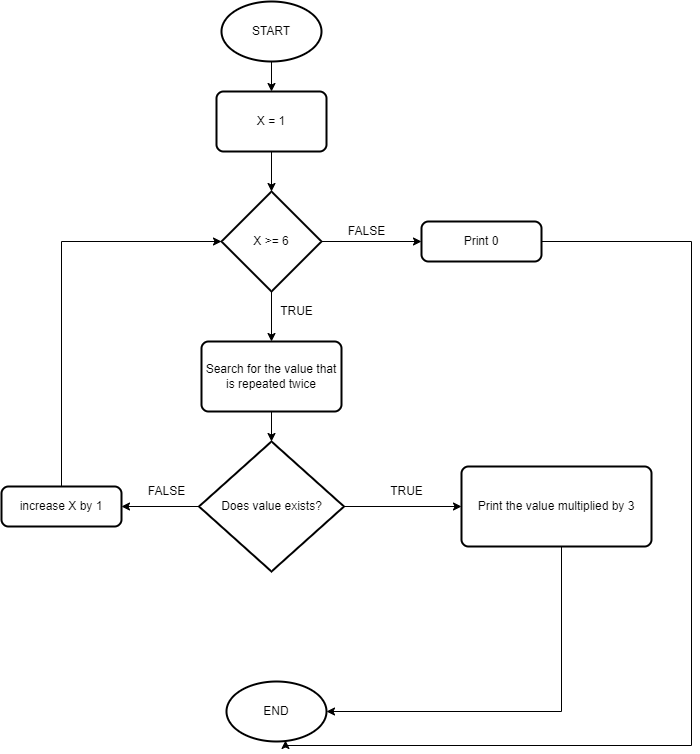

The diagram above was exported from draw.io. Its source (the exported page's mxGraphModel, read from the mxfile embedded in the PNG):
<mxGraphModel dx="848" dy="1100" grid="1" gridSize="10" guides="1" tooltips="1" connect="1" arrows="1" fold="1" page="1" pageScale="1" pageWidth="827" pageHeight="1169" math="0" shadow="0">
  <root>
    <mxCell id="WIyWlLk6GJQsqaUBKTNV-0" />
    <mxCell id="WIyWlLk6GJQsqaUBKTNV-1" parent="WIyWlLk6GJQsqaUBKTNV-0" />
    <mxCell id="5ACPatcWQ-Wx38VAAmws-2" value="" style="edgeStyle=orthogonalEdgeStyle;rounded=0;orthogonalLoop=1;jettySize=auto;html=1;" edge="1" parent="WIyWlLk6GJQsqaUBKTNV-1" source="5ACPatcWQ-Wx38VAAmws-3" target="5ACPatcWQ-Wx38VAAmws-8">
      <mxGeometry relative="1" as="geometry" />
    </mxCell>
    <mxCell id="5ACPatcWQ-Wx38VAAmws-3" value="START" style="strokeWidth=2;html=1;shape=mxgraph.flowchart.start_1;whiteSpace=wrap;" vertex="1" parent="WIyWlLk6GJQsqaUBKTNV-1">
      <mxGeometry x="290" y="40" width="100" height="60" as="geometry" />
    </mxCell>
    <mxCell id="5ACPatcWQ-Wx38VAAmws-4" style="edgeStyle=orthogonalEdgeStyle;rounded=0;orthogonalLoop=1;jettySize=auto;html=1;entryX=0.5;entryY=0;entryDx=0;entryDy=0;" edge="1" parent="WIyWlLk6GJQsqaUBKTNV-1" source="5ACPatcWQ-Wx38VAAmws-6" target="5ACPatcWQ-Wx38VAAmws-14">
      <mxGeometry relative="1" as="geometry" />
    </mxCell>
    <mxCell id="5ACPatcWQ-Wx38VAAmws-5" style="edgeStyle=orthogonalEdgeStyle;rounded=0;orthogonalLoop=1;jettySize=auto;html=1;" edge="1" parent="WIyWlLk6GJQsqaUBKTNV-1" source="5ACPatcWQ-Wx38VAAmws-6" target="5ACPatcWQ-Wx38VAAmws-17">
      <mxGeometry relative="1" as="geometry" />
    </mxCell>
    <mxCell id="5ACPatcWQ-Wx38VAAmws-6" value="&lt;span&gt;X &amp;gt;= 6&lt;/span&gt;" style="strokeWidth=2;html=1;shape=mxgraph.flowchart.decision;whiteSpace=wrap;" vertex="1" parent="WIyWlLk6GJQsqaUBKTNV-1">
      <mxGeometry x="290" y="230" width="100" height="100" as="geometry" />
    </mxCell>
    <mxCell id="5ACPatcWQ-Wx38VAAmws-7" style="edgeStyle=orthogonalEdgeStyle;rounded=0;orthogonalLoop=1;jettySize=auto;html=1;entryX=0.5;entryY=0;entryDx=0;entryDy=0;entryPerimeter=0;" edge="1" parent="WIyWlLk6GJQsqaUBKTNV-1" source="5ACPatcWQ-Wx38VAAmws-8" target="5ACPatcWQ-Wx38VAAmws-6">
      <mxGeometry relative="1" as="geometry" />
    </mxCell>
    <mxCell id="5ACPatcWQ-Wx38VAAmws-8" value="X = 1" style="rounded=1;whiteSpace=wrap;html=1;absoluteArcSize=1;arcSize=14;strokeWidth=2;" vertex="1" parent="WIyWlLk6GJQsqaUBKTNV-1">
      <mxGeometry x="285" y="130" width="110" height="60" as="geometry" />
    </mxCell>
    <mxCell id="5ACPatcWQ-Wx38VAAmws-9" value="END" style="strokeWidth=2;html=1;shape=mxgraph.flowchart.start_1;whiteSpace=wrap;" vertex="1" parent="WIyWlLk6GJQsqaUBKTNV-1">
      <mxGeometry x="295" y="720" width="100" height="60" as="geometry" />
    </mxCell>
    <mxCell id="5ACPatcWQ-Wx38VAAmws-10" style="edgeStyle=orthogonalEdgeStyle;rounded=0;orthogonalLoop=1;jettySize=auto;html=1;" edge="1" parent="WIyWlLk6GJQsqaUBKTNV-1" source="5ACPatcWQ-Wx38VAAmws-12" target="5ACPatcWQ-Wx38VAAmws-16">
      <mxGeometry relative="1" as="geometry" />
    </mxCell>
    <mxCell id="5ACPatcWQ-Wx38VAAmws-11" style="edgeStyle=orthogonalEdgeStyle;rounded=0;orthogonalLoop=1;jettySize=auto;html=1;entryX=1;entryY=0.5;entryDx=0;entryDy=0;" edge="1" parent="WIyWlLk6GJQsqaUBKTNV-1" source="5ACPatcWQ-Wx38VAAmws-12" target="5ACPatcWQ-Wx38VAAmws-19">
      <mxGeometry relative="1" as="geometry" />
    </mxCell>
    <mxCell id="5ACPatcWQ-Wx38VAAmws-12" value="Does value exists?" style="strokeWidth=2;html=1;shape=mxgraph.flowchart.decision;whiteSpace=wrap;" vertex="1" parent="WIyWlLk6GJQsqaUBKTNV-1">
      <mxGeometry x="267.5" y="480" width="145" height="130" as="geometry" />
    </mxCell>
    <mxCell id="5ACPatcWQ-Wx38VAAmws-13" style="edgeStyle=orthogonalEdgeStyle;rounded=0;orthogonalLoop=1;jettySize=auto;html=1;entryX=0.5;entryY=0;entryDx=0;entryDy=0;entryPerimeter=0;" edge="1" parent="WIyWlLk6GJQsqaUBKTNV-1" source="5ACPatcWQ-Wx38VAAmws-14" target="5ACPatcWQ-Wx38VAAmws-12">
      <mxGeometry relative="1" as="geometry" />
    </mxCell>
    <mxCell id="5ACPatcWQ-Wx38VAAmws-14" value="Search for the value that is repeated twice" style="rounded=1;whiteSpace=wrap;html=1;absoluteArcSize=1;arcSize=14;strokeWidth=2;" vertex="1" parent="WIyWlLk6GJQsqaUBKTNV-1">
      <mxGeometry x="270" y="380" width="140" height="70" as="geometry" />
    </mxCell>
    <mxCell id="5ACPatcWQ-Wx38VAAmws-15" style="edgeStyle=orthogonalEdgeStyle;rounded=0;orthogonalLoop=1;jettySize=auto;html=1;entryX=1;entryY=0.5;entryDx=0;entryDy=0;entryPerimeter=0;" edge="1" parent="WIyWlLk6GJQsqaUBKTNV-1" source="5ACPatcWQ-Wx38VAAmws-16" target="5ACPatcWQ-Wx38VAAmws-9">
      <mxGeometry relative="1" as="geometry">
        <Array as="points">
          <mxPoint x="630" y="750" />
        </Array>
      </mxGeometry>
    </mxCell>
    <mxCell id="5ACPatcWQ-Wx38VAAmws-16" value="Print the value multiplied by 3" style="rounded=1;whiteSpace=wrap;html=1;absoluteArcSize=1;arcSize=14;strokeWidth=2;" vertex="1" parent="WIyWlLk6GJQsqaUBKTNV-1">
      <mxGeometry x="530" y="505" width="190" height="80" as="geometry" />
    </mxCell>
    <mxCell id="5ACPatcWQ-Wx38VAAmws-24" style="edgeStyle=orthogonalEdgeStyle;rounded=0;orthogonalLoop=1;jettySize=auto;html=1;entryX=0.59;entryY=0.983;entryDx=0;entryDy=0;entryPerimeter=0;" edge="1" parent="WIyWlLk6GJQsqaUBKTNV-1" source="5ACPatcWQ-Wx38VAAmws-17" target="5ACPatcWQ-Wx38VAAmws-9">
      <mxGeometry relative="1" as="geometry">
        <Array as="points">
          <mxPoint x="760" y="280" />
          <mxPoint x="760" y="784" />
          <mxPoint x="354" y="784" />
        </Array>
      </mxGeometry>
    </mxCell>
    <mxCell id="5ACPatcWQ-Wx38VAAmws-17" value="Print 0" style="rounded=1;whiteSpace=wrap;html=1;absoluteArcSize=1;arcSize=14;strokeWidth=2;" vertex="1" parent="WIyWlLk6GJQsqaUBKTNV-1">
      <mxGeometry x="490" y="260" width="120" height="40" as="geometry" />
    </mxCell>
    <mxCell id="5ACPatcWQ-Wx38VAAmws-18" style="edgeStyle=orthogonalEdgeStyle;rounded=0;orthogonalLoop=1;jettySize=auto;html=1;entryX=0;entryY=0.5;entryDx=0;entryDy=0;entryPerimeter=0;" edge="1" parent="WIyWlLk6GJQsqaUBKTNV-1" source="5ACPatcWQ-Wx38VAAmws-19" target="5ACPatcWQ-Wx38VAAmws-6">
      <mxGeometry relative="1" as="geometry">
        <Array as="points">
          <mxPoint x="130" y="280" />
        </Array>
      </mxGeometry>
    </mxCell>
    <mxCell id="5ACPatcWQ-Wx38VAAmws-19" value="increase&amp;nbsp;X by 1" style="rounded=1;whiteSpace=wrap;html=1;absoluteArcSize=1;arcSize=14;strokeWidth=2;" vertex="1" parent="WIyWlLk6GJQsqaUBKTNV-1">
      <mxGeometry x="70" y="525" width="120" height="40" as="geometry" />
    </mxCell>
    <mxCell id="5ACPatcWQ-Wx38VAAmws-20" value="TRUE" style="text;html=1;align=center;verticalAlign=middle;resizable=0;points=[];autosize=1;strokeColor=none;fillColor=none;" vertex="1" parent="WIyWlLk6GJQsqaUBKTNV-1">
      <mxGeometry x="340" y="340" width="50" height="20" as="geometry" />
    </mxCell>
    <mxCell id="5ACPatcWQ-Wx38VAAmws-21" value="TRUE" style="text;html=1;align=center;verticalAlign=middle;resizable=0;points=[];autosize=1;strokeColor=none;fillColor=none;" vertex="1" parent="WIyWlLk6GJQsqaUBKTNV-1">
      <mxGeometry x="450" y="520" width="50" height="20" as="geometry" />
    </mxCell>
    <mxCell id="5ACPatcWQ-Wx38VAAmws-22" value="FALSE" style="text;html=1;align=center;verticalAlign=middle;resizable=0;points=[];autosize=1;strokeColor=none;fillColor=none;" vertex="1" parent="WIyWlLk6GJQsqaUBKTNV-1">
      <mxGeometry x="210" y="520" width="50" height="20" as="geometry" />
    </mxCell>
    <mxCell id="5ACPatcWQ-Wx38VAAmws-23" value="FALSE" style="text;html=1;align=center;verticalAlign=middle;resizable=0;points=[];autosize=1;strokeColor=none;fillColor=none;" vertex="1" parent="WIyWlLk6GJQsqaUBKTNV-1">
      <mxGeometry x="410" y="260" width="50" height="20" as="geometry" />
    </mxCell>
  </root>
</mxGraphModel>